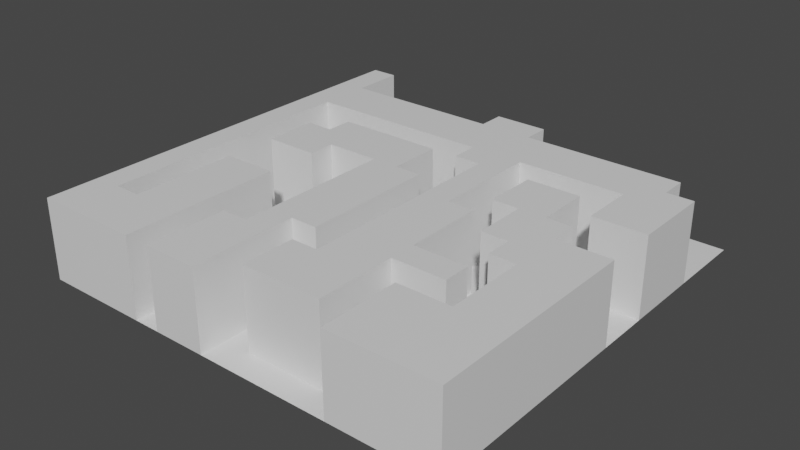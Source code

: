 # Source: Tile2.blend  (saved by Blender 2.91.10; exported with 4.5.12 LTS)
import bpy
from mathutils import Matrix  # noqa: F401  (used for matrix-valued properties, if any)

bpy.ops.wm.read_factory_settings(use_empty=True)
scene = bpy.context.scene
scene.name = 'Scene'

# ---- collections
col_collection = bpy.data.collections.new('Collection'); scene.collection.children.link(col_collection)

# ---- materials (node trees are filled in below, after node groups)
mat_material = bpy.data.materials.new('Material')
mat_material.alpha_threshold = 0.0
mat_material.use_transparent_shadow = False
mat_material.line_color = (0.0, 0.0, 0.0, 1.0)

# ---- material node trees
mat_material.use_nodes = True; mat_material.node_tree.nodes.clear()
_N = mat_material.node_tree.nodes; _L = mat_material.node_tree.links
n0 = _N.new('ShaderNodeOutputMaterial'); n0.name = 'Material Output'; n0.location = (300, 300)
n1 = _N.new('ShaderNodeBsdfPrincipled'); n1.name = 'Principled BSDF'; n1.location = (10, 300)
n1.distribution = 'GGX'
n1.subsurface_method = 'BURLEY'
n1.inputs[2].default_value = 0.4
n1.inputs[3].default_value = 1.45
n1.inputs[27].default_value = (0.0, 0.0, 0.0, 1.0)
n1.inputs[28].default_value = 1.0
_L.new(n1.outputs[0], n0.inputs[0])
n0.is_active_output = True

# ---- world
world_world = bpy.data.worlds.new('World'); scene.world = world_world
world_world.use_nodes = True; world_world.node_tree.nodes.clear()
_N = world_world.node_tree.nodes; _L = world_world.node_tree.links
n0 = _N.new('ShaderNodeOutputWorld'); n0.name = 'World Output'; n0.location = (300, 300)
n1 = _N.new('ShaderNodeBackground'); n1.name = 'Background'; n1.location = (10, 300)
n1.inputs[0].default_value = (0.05088, 0.05088, 0.05088, 1.0)
_L.new(n1.outputs[0], n0.inputs[0])
n0.is_active_output = True
world_world.color = (0.05088, 0.05088, 0.05088)
world_world.use_sun_shadow = False
world_world.sun_shadow_jitter_overblur = 0.0

# ---- meshes
me_plane = bpy.data.meshes.new('Plane')
me_plane.from_pydata([(-8.0, -8.0, 0.0), (8.0, -8.0, 0.0), (-8.0, 8.0, 0.0), (8.0, 8.0, 0.0), (-8.0, 6.0, 0.0), (-8.0, 4.0, 0.0), (-8.0, 2.0, 0.0), (-8.0, 0.0, 0.0), (-8.0, -2.0, 0.0), (-8.0, -4.0, 0.0), (-8.0, -6.0, 0.0), (-6.0, -8.0, 0.0), (-4.0, -8.0, 0.0), (-2.0, -8.0, 0.0), (0.0, -8.0, 0.0), (2.0, -8.0, 0.0), (4.0, -8.0, 0.0), (6.0, -8.0, 0.0), (8.0, -6.0, 0.0), (8.0, -4.0, 0.0), (8.0, -2.0, 0.0), (8.0, 0.0, 0.0), (8.0, 2.0, 0.0), (8.0, 4.0, 0.0), (8.0, 6.0, 0.0), (6.0, 8.0, 0.0), (4.0, 8.0, 0.0), (2.0, 8.0, 0.0), (0.0, 8.0, 0.0), (-2.0, 8.0, 0.0), (-4.0, 8.0, 0.0), (-6.0, 8.0, 0.0), (-6.0, -6.0, 0.0), (-6.0, -4.0, 0.0), (-6.0, -2.0, 0.0), (-6.0, 0.0, 0.0), (-6.0, 2.0, 0.0), (-6.0, 4.0, 0.0), (-6.0, 6.0, 0.0), (-4.0, -6.0, 0.0), (-4.0, -4.0, 0.0), (-4.0, -2.0, 0.0), (-4.0, 0.0, 0.0), (-4.0, 4.0, 0.0), (-4.0, 6.0, 0.0), (-2.0, -4.0, 0.0), (-2.0, -2.0, 0.0), (-2.0, 0.0, 0.0), (-2.0, 4.0, 0.0), (-2.0, 6.0, 0.0), (0.0, -6.0, 0.0), (0.0, -4.0, 0.0), (0.0, -2.0, 0.0), (0.0, 0.0, 0.0), (0.0, 2.0, 0.0), (0.0, 4.0, 0.0), (2.0, 0.0, 0.0), (2.0, 2.0, 0.0), (2.0, 4.0, 0.0), (2.0, 6.0, 0.0), (4.0, -6.0, 0.0), (4.0, -4.0, 0.0), (4.0, -2.0, 0.0), (4.0, 0.0, 0.0), (4.0, 4.0, 0.0), (4.0, 6.0, 0.0), (6.0, -4.0, 0.0), (6.0, -2.0, 0.0), (6.0, 0.0, 0.0), (6.0, 2.0, 0.0), (6.0, 4.0, 0.0), (6.0, 6.0, 0.0), (-8.0, -7.0, 0.0), (7.0, -8.0, 0.0), (8.0, 7.0, 0.0), (-7.0, 8.0, 0.0), (-8.0, 7.0, 0.0), (-8.0, 5.0, 0.0), (-8.0, 3.0, 0.0), (-8.0, 1.0, 0.0), (-8.0, -1.0, 0.0), (-8.0, -3.0, 0.0), (-8.0, -5.0, 0.0), (-7.0, -8.0, 0.0), (-5.0, -8.0, 0.0), (-3.0, -8.0, 0.0), (-1.0, -8.0, 0.0), (1.0, -8.0, 0.0), (3.0, -8.0, 0.0), (5.0, -8.0, 0.0), (8.0, -7.0, 0.0), (8.0, -5.0, 0.0), (8.0, -3.0, 0.0), (8.0, -1.0, 0.0), (8.0, 1.0, 0.0), (8.0, 3.0, 0.0), (8.0, 5.0, 0.0), (7.0, 8.0, 0.0), (5.0, 8.0, 0.0), (3.0, 8.0, 0.0), (1.0, 8.0, 0.0), (-1.0, 8.0, 0.0), (-3.0, 8.0, 0.0), (-5.0, 8.0, 0.0), (-6.0, 7.0, 0.0), (-6.0, -5.0, 0.0), (-6.0, -3.0, 0.0), (-6.0, -1.0, 0.0), (-6.0, 1.0, 0.0), (-6.0, 3.0, 0.0), (-4.0, 7.0, 0.0), (-4.0, -7.0, 0.0), (-4.0, -5.0, 0.0), (-4.0, -3.0, 0.0), (-4.0, -1.0, 0.0), (-4.0, 1.0, 0.0), (-4.0, 3.0, 0.0), (-2.0, 7.0, 0.0), (-2.0, -5.0, 0.0), (-2.0, -3.0, 0.0), (-2.0, -1.0, 0.0), (-2.0, 1.0, 0.0), (-2.0, 3.0, 0.0), (0.0, 7.0, 0.0), (0.0, -7.0, 0.0), (0.0, -5.0, 0.0), (0.0, -3.0, 0.0), (0.0, -1.0, 0.0), (0.0, 1.0, 0.0), (0.0, 3.0, 0.0), (2.0, 7.0, 0.0), (2.0, -7.0, 0.0), (2.0, 1.0, 0.0), (2.0, 3.0, 0.0), (4.0, 7.0, 0.0), (4.0, -7.0, 0.0), (4.0, -5.0, 0.0), (4.0, -3.0, 0.0), (4.0, -1.0, 0.0), (4.0, 1.0, 0.0), (4.0, 3.0, 0.0), (6.0, 7.0, 0.0), (6.0, -5.0, 0.0), (6.0, -3.0, 0.0), (6.0, 1.0, 0.0), (6.0, 3.0, 0.0), (-7.0, -6.0, 0.0), (-7.0, -4.0, 0.0), (-7.0, -2.0, 0.0), (-7.0, 0.0, 0.0), (-7.0, 2.0, 0.0), (-7.0, 4.0, 0.0), (-7.0, 6.0, 0.0), (-5.0, -2.0, 0.0), (-5.0, 0.0, 0.0), (-5.0, 2.0, 0.0), (-5.0, 4.0, 0.0), (-5.0, 6.0, 0.0), (-3.0, -6.0, 0.0), (-3.0, -4.0, 0.0), (-3.0, -2.0, 0.0), (-3.0, 0.0, 0.0), (-3.0, 4.0, 0.0), (-3.0, 6.0, 0.0), (-1.0, -6.0, 0.0), (-1.0, -4.0, 0.0), (-1.0, 2.0, 0.0), (-1.0, 4.0, 0.0), (-1.0, 6.0, 0.0), (1.0, -4.0, 0.0), (1.0, -2.0, 0.0), (1.0, 0.0, 0.0), (1.0, 2.0, 0.0), (1.0, 6.0, 0.0), (3.0, -6.0, 0.0), (3.0, -4.0, 0.0), (3.0, -2.0, 0.0), (3.0, 0.0, 0.0), (3.0, 2.0, 0.0), (3.0, 4.0, 0.0), (3.0, 6.0, 0.0), (5.0, -4.0, 0.0), (5.0, -2.0, 0.0), (5.0, 2.0, 0.0), (5.0, 4.0, 0.0), (5.0, 6.0, 0.0), (7.0, 0.0, 0.0), (7.0, 2.0, 0.0), (7.0, 6.0, 0.0), (7.0, 5.0, 0.0), (7.0, 1.0, 0.0), (5.0, 3.0, 0.0), (5.0, 1.0, 0.0), (5.0, -1.0, 0.0), (5.0, -3.0, 0.0), (5.0, -5.0, 0.0), (3.0, 3.0, 0.0), (3.0, 1.0, 0.0), (3.0, -1.0, 0.0), (3.0, -3.0, 0.0), (3.0, -5.0, 0.0), (3.0, -7.0, 0.0), (1.0, 3.0, 0.0), (1.0, 1.0, 0.0), (1.0, -1.0, 0.0), (1.0, -3.0, 0.0), (1.0, -5.0, 0.0), (1.0, -7.0, 0.0), (-1.0, 3.0, 0.0), (-1.0, 1.0, 0.0), (-1.0, -5.0, 0.0), (-1.0, -7.0, 0.0), (-3.0, 3.0, 0.0), (-3.0, 1.0, 0.0), (-3.0, -1.0, 0.0), (-3.0, -3.0, 0.0), (-3.0, -5.0, 0.0), (-3.0, -7.0, 0.0), (-5.0, 3.0, 0.0), (-5.0, -1.0, 0.0), (-7.0, 3.0, 0.0), (-7.0, 1.0, 0.0), (-7.0, -1.0, 0.0), (-7.0, -3.0, 0.0), (-7.0, -5.0, 0.0), (5.0, 7.0, 0.0), (3.0, 7.0, 0.0), (1.0, 7.0, 0.0), (-1.0, 7.0, 0.0), (-3.0, 7.0, 0.0), (-5.0, 7.0, 0.0), (-7.0, 7.0, 0.0), (7.0, 7.0, 0.0), (-8.0, -7.0, 3.0), (-8.0, -8.0, 3.0), (7.0, -8.0, 3.0), (8.0, -8.0, 3.0), (-7.0, 8.0, 3.0), (-8.0, 8.0, 3.0), (-8.0, 7.0, 3.0), (-8.0, 6.0, 3.0), (-8.0, 5.0, 3.0), (-8.0, 4.0, 3.0), (-8.0, 3.0, 3.0), (-8.0, 2.0, 3.0), (-8.0, 1.0, 3.0), (-8.0, 0.0, 3.0), (-8.0, -1.0, 3.0), (-8.0, -2.0, 3.0), (-8.0, -3.0, 3.0), (-8.0, -4.0, 3.0), (-8.0, -5.0, 3.0), (-8.0, -6.0, 3.0), (-7.0, -8.0, 3.0), (-6.0, -8.0, 3.0), (-5.0, -8.0, 3.0), (-4.0, -8.0, 3.0), (-3.0, -8.0, 3.0), (-2.0, -8.0, 3.0), (5.0, -8.0, 3.0), (6.0, -8.0, 3.0), (8.0, -7.0, 3.0), (8.0, -6.0, 3.0), (8.0, -5.0, 3.0), (8.0, -4.0, 3.0), (8.0, -3.0, 3.0), (8.0, -2.0, 3.0), (8.0, -1.0, 3.0), (8.0, 0.0, 3.0), (8.0, 3.0, 3.0), (8.0, 4.0, 3.0), (-6.0, -7.0, 3.0), (-6.0, -6.0, 3.0), (-6.0, -5.0, 3.0), (-6.0, -4.0, 3.0), (-6.0, -3.0, 3.0), (-6.0, -2.0, 3.0), (-6.0, 1.0, 3.0), (-6.0, 2.0, 3.0), (-6.0, 5.0, 3.0), (-6.0, 6.0, 3.0), (-4.0, -7.0, 3.0), (-4.0, -6.0, 3.0), (-4.0, -5.0, 3.0), (-4.0, -4.0, 3.0), (-4.0, -3.0, 3.0), (-4.0, -2.0, 3.0), (-4.0, 1.0, 3.0), (-4.0, 2.0, 3.0), (-4.0, 5.0, 3.0), (-4.0, 6.0, 3.0), (-2.0, -7.0, 3.0), (-2.0, -6.0, 3.0), (-2.0, -5.0, 3.0), (-2.0, -4.0, 3.0), (-2.0, -3.0, 3.0), (-2.0, -2.0, 3.0), (-2.0, -1.0, 3.0), (-2.0, 0.0, 3.0), (-2.0, 1.0, 3.0), (-2.0, 2.0, 3.0), (-2.0, 5.0, 3.0), (-2.0, 6.0, 3.0), (0.0, -7.0, 3.0), (0.0, -6.0, 3.0), (0.0, -3.0, 3.0), (0.0, -2.0, 3.0), (0.0, -1.0, 3.0), (0.0, 0.0, 3.0), (0.0, 3.0, 3.0), (0.0, 4.0, 3.0), (0.0, 5.0, 3.0), (0.0, 6.0, 3.0), (2.0, -7.0, 3.0), (2.0, -6.0, 3.0), (2.0, -5.0, 3.0), (2.0, -4.0, 3.0), (2.0, -3.0, 3.0), (2.0, -2.0, 3.0), (2.0, -1.0, 3.0), (2.0, 0.0, 3.0), (2.0, 1.0, 3.0), (2.0, 2.0, 3.0), (2.0, 3.0, 3.0), (2.0, 4.0, 3.0), (2.0, 5.0, 3.0), (2.0, 6.0, 3.0), (4.0, -7.0, 3.0), (4.0, -6.0, 3.0), (4.0, -1.0, 3.0), (4.0, 0.0, 3.0), (4.0, 1.0, 3.0), (4.0, 2.0, 3.0), (4.0, 5.0, 3.0), (4.0, 6.0, 3.0), (6.0, -7.0, 3.0), (6.0, -6.0, 3.0), (6.0, -5.0, 3.0), (6.0, -4.0, 3.0), (6.0, -3.0, 3.0), (6.0, -2.0, 3.0), (6.0, -1.0, 3.0), (6.0, 0.0, 3.0), (6.0, 3.0, 3.0), (6.0, 4.0, 3.0), (6.0, 5.0, 3.0), (6.0, 6.0, 3.0), (-7.0, -6.0, 3.0), (-7.0, -4.0, 3.0), (-7.0, -2.0, 3.0), (-7.0, 0.0, 3.0), (-7.0, 2.0, 3.0), (-7.0, 4.0, 3.0), (-7.0, 6.0, 3.0), (-5.0, -6.0, 3.0), (-5.0, -4.0, 3.0), (-5.0, -2.0, 3.0), (-5.0, 0.0, 3.0), (-6.0, 0.0, 3.0), (-5.0, 2.0, 3.0), (-5.0, 4.0, 3.0), (-6.0, 4.0, 3.0), (-5.0, 6.0, 3.0), (-3.0, 2.0, 3.0), (-3.0, 4.0, 3.0), (-4.0, 4.0, 3.0), (-3.0, 6.0, 3.0), (-1.0, -6.0, 3.0), (-1.0, -4.0, 3.0), (-1.0, -2.0, 3.0), (-1.0, 0.0, 3.0), (-1.0, 2.0, 3.0), (-1.0, 4.0, 3.0), (-2.0, 4.0, 3.0), (-1.0, 6.0, 3.0), (1.0, -6.0, 3.0), (1.0, 4.0, 3.0), (1.0, 6.0, 3.0), (3.0, -6.0, 3.0), (3.0, -4.0, 3.0), (3.0, -2.0, 3.0), (3.0, 0.0, 3.0), (3.0, 4.0, 3.0), (3.0, 6.0, 3.0), (5.0, -6.0, 3.0), (5.0, -4.0, 3.0), (4.0, -4.0, 3.0), (5.0, 0.0, 3.0), (5.0, 2.0, 3.0), (5.0, 4.0, 3.0), (4.0, 4.0, 3.0), (5.0, 6.0, 3.0), (7.0, -6.0, 3.0), (7.0, -4.0, 3.0), (7.0, -2.0, 3.0), (7.0, 0.0, 3.0), (7.0, 2.0, 3.0), (6.0, 2.0, 3.0), (7.0, 4.0, 3.0), (7.0, 6.0, 3.0), (-1.0, -8.0, 3.0), (4.0, -8.0, 3.0), (8.0, 2.0, 3.0), (8.0, 5.0, 3.0), (-4.0, 0.0, 3.0), (-4.0, 3.0, 3.0), (-2.0, 3.0, 3.0), (0.0, 7.0, 3.0), (0.0, -5.0, 3.0), (0.0, -4.0, 3.0), (0.0, 1.0, 3.0), (4.0, -5.0, 3.0), (4.0, -3.0, 3.0), (4.0, 3.0, 3.0), (6.0, 1.0, 3.0), (-3.0, -6.0, 3.0), (1.0, -4.0, 3.0), (1.0, -2.0, 3.0), (1.0, 0.0, 3.0), (1.0, 2.0, 3.0), (3.0, 2.0, 3.0), (5.0, -2.0, 3.0), (7.0, 5.0, 3.0), (7.0, 3.0, 3.0), (7.0, -1.0, 3.0), (7.0, -3.0, 3.0), (7.0, -5.0, 3.0), (7.0, -7.0, 3.0), (5.0, 5.0, 3.0), (5.0, 3.0, 3.0), (5.0, 1.0, 3.0), (5.0, -1.0, 3.0), (5.0, -3.0, 3.0), (5.0, -5.0, 3.0), (5.0, -7.0, 3.0), (3.0, 5.0, 3.0), (3.0, 3.0, 3.0), (3.0, 1.0, 3.0), (3.0, -1.0, 3.0), (3.0, -3.0, 3.0), (3.0, -5.0, 3.0), (3.0, -7.0, 3.0), (1.0, 5.0, 3.0), (1.0, 3.0, 3.0), (1.0, 1.0, 3.0), (1.0, -1.0, 3.0), (1.0, -3.0, 3.0), (1.0, -5.0, 3.0), (1.0, -7.0, 3.0), (-1.0, 5.0, 3.0), (-1.0, 3.0, 3.0), (-1.0, 1.0, 3.0), (-1.0, -1.0, 3.0), (-1.0, -3.0, 3.0), (-1.0, -5.0, 3.0), (-1.0, -7.0, 3.0), (-3.0, 5.0, 3.0), (-3.0, 3.0, 3.0), (-3.0, 1.0, 3.0), (-3.0, -5.0, 3.0), (-3.0, -7.0, 3.0), (-5.0, 5.0, 3.0), (-5.0, 3.0, 3.0), (-5.0, 1.0, 3.0), (-5.0, -3.0, 3.0), (-5.0, -5.0, 3.0), (-5.0, -7.0, 3.0), (-7.0, 5.0, 3.0), (-7.0, 3.0, 3.0), (-7.0, 1.0, 3.0), (-7.0, -1.0, 3.0), (-7.0, -3.0, 3.0), (-7.0, -5.0, 3.0), (-7.0, -7.0, 3.0), (1.0, 7.0, 3.0), (-1.0, 7.0, 3.0), (-7.0, 7.0, 3.0)], [], [(232, 74, 3, 97), (231, 104, 31, 75), (230, 110, 30, 103), (229, 117, 29, 102), (228, 123, 28, 101), (227, 130, 27, 100), (226, 134, 26, 99), (225, 141, 25, 98), (39, 112, 283, 282), (224, 105, 33, 147), (223, 106, 34, 148), (222, 107, 35, 149), (221, 108, 36, 150), (220, 109, 37, 151), (67, 143, 339, 340), (151, 37, 361, 352), (189, 188, 399, 422), (12, 111, 281, 256), (219, 114, 42, 154), (66, 142, 337, 338), (218, 116, 43, 156), (142, 195, 433, 337), (149, 221, 469, 350), (216, 118, 45, 159), (215, 119, 46, 160), (214, 120, 47, 161), (195, 136, 411, 433), (212, 122, 48, 162), (221, 150, 351, 469), (211, 124, 50, 164), (210, 125, 51, 165), (205, 169, 416, 446), (61, 181, 385, 386), (209, 128, 54, 166), (208, 129, 55, 167), (170, 205, 446, 417), (187, 22, 402, 396), (213, 121, 299, 458), (21, 186, 395, 268), (108, 35, 358, 277), (115, 213, 458, 287), (32, 146, 347, 272), (150, 220, 468, 351), (201, 135, 60, 174), (200, 136, 61, 175), (199, 137, 62, 176), (198, 138, 63, 177), (180, 59, 326, 383), (196, 140, 64, 179), (194, 137, 412, 432), (220, 151, 352, 468), (195, 142, 66, 181), (194, 143, 67, 182), (58, 179, 382, 324), (192, 144, 69, 183), (191, 145, 70, 184), (204, 170, 417, 445), (106, 33, 274, 275), (63, 138, 329, 330), (181, 194, 432, 385), (145, 69, 397, 343), (190, 94, 22, 187), (171, 204, 445, 418), (189, 96, 24, 188), (105, 32, 272, 273), (122, 212, 457, 406), (68, 144, 414, 342), (177, 56, 320, 381), (95, 23, 270, 269), (71, 185, 391, 346), (144, 190, 187, 69), (68, 186, 190, 144), (186, 21, 94, 190), (152, 231, 476, 353), (212, 116, 405, 457), (184, 70, 344, 389), (231, 75, 237, 476), (60, 135, 327, 328), (138, 193, 431, 329), (143, 66, 338, 339), (203, 171, 418, 444), (93, 21, 268, 267), (193, 182, 421, 431), (172, 203, 444, 419), (92, 20, 266, 265), (91, 19, 264, 263), (182, 67, 340, 421), (133, 58, 324, 323), (140, 191, 184, 64), (144, 192, 430, 414), (183, 69, 145, 191), (129, 202, 443, 309), (90, 18, 262, 261), (132, 57, 322, 321), (202, 172, 419, 443), (62, 182, 193, 138), (89, 17, 260, 259), (137, 194, 182, 62), (65, 180, 383, 334), (181, 66, 143, 194), (136, 195, 181, 61), (192, 183, 388, 430), (139, 63, 330, 331), (179, 64, 390, 382), (23, 96, 403, 270), (86, 211, 455, 400), (191, 140, 413, 429), (85, 13, 258, 257), (123, 228, 475, 407), (133, 196, 179, 58), (57, 178, 196, 133), (22, 95, 269, 402), (132, 197, 178, 57), (56, 177, 197, 132), (177, 63, 139, 197), (211, 164, 367, 455), (183, 191, 429, 388), (176, 62, 138, 198), (136, 60, 328, 411), (168, 49, 302, 374), (84, 12, 256, 255), (135, 16, 401, 327), (48, 167, 372, 373), (174, 60, 136, 200), (83, 11, 254, 253), (15, 88, 201, 131), (88, 16, 135, 201), (175, 61, 386, 379), (228, 168, 374, 475), (20, 93, 267, 266), (55, 129, 309, 310), (54, 172, 202, 129), (131, 201, 441, 313), (128, 203, 172, 54), (53, 171, 203, 128), (82, 10, 252, 251), (127, 204, 171, 53), (52, 170, 204, 127), (19, 92, 265, 264), (126, 205, 170, 52), (51, 169, 205, 126), (164, 210, 454, 367), (125, 206, 169, 51), (81, 9, 250, 249), (59, 173, 377, 326), (18, 91, 263, 262), (14, 87, 207, 124), (87, 15, 131, 207), (210, 165, 368, 454), (127, 53, 308, 307), (57, 133, 323, 322), (122, 208, 167, 48), (201, 174, 378, 441), (166, 54, 129, 208), (80, 8, 248, 247), (227, 123, 407, 474), (1, 90, 261, 236), (126, 52, 306, 305), (56, 132, 321, 320), (79, 7, 246, 245), (173, 227, 474, 377), (16, 89, 259, 401), (78, 6, 244, 243), (50, 124, 303, 304), (163, 44, 290, 366), (164, 50, 125, 210), (174, 200, 440, 378), (77, 5, 242, 241), (86, 14, 124, 211), (43, 162, 364, 365), (200, 175, 379, 440), (76, 4, 240, 239), (116, 212, 162, 43), (13, 86, 400, 258), (137, 199, 439, 412), (75, 2, 238, 237), (42, 161, 213, 115), (161, 47, 121, 213), (114, 214, 161, 42), (41, 160, 214, 114), (160, 46, 120, 214), (113, 215, 160, 41), (40, 159, 215, 113), (159, 45, 119, 215), (112, 216, 159, 40), (39, 158, 216, 112), (11, 84, 255, 254), (111, 217, 158, 39), (12, 85, 217, 111), (73, 1, 236, 235), (167, 55, 310, 372), (0, 83, 253, 234), (47, 120, 297, 298), (109, 218, 156, 37), (36, 155, 218, 109), (116, 218, 462, 405), (199, 176, 380, 439), (72, 0, 234, 233), (9, 82, 251, 250), (107, 219, 154, 35), (34, 153, 219, 107), (153, 41, 114, 219), (128, 209, 451, 410), (46, 119, 295, 296), (53, 128, 410, 308), (8, 81, 249, 248), (45, 118, 293, 294), (52, 127, 307, 306), (218, 155, 359, 462), (157, 38, 280, 362), (7, 80, 247, 246), (51, 126, 305, 409), (37, 156, 360, 361), (176, 198, 438, 380), (165, 51, 409, 368), (6, 79, 245, 244), (150, 36, 109, 220), (209, 166, 371, 451), (125, 50, 304, 408), (149, 35, 108, 221), (155, 36, 278, 359), (198, 177, 381, 438), (148, 34, 107, 222), (5, 78, 243, 242), (35, 154, 357, 358), (147, 33, 106, 223), (197, 139, 331, 437), (49, 163, 366, 302), (146, 32, 105, 224), (4, 77, 241, 240), (208, 122, 406, 450), (153, 34, 276, 356), (134, 225, 98, 26), (65, 185, 225, 134), (185, 71, 141, 225), (130, 226, 99, 27), (59, 180, 226, 130), (180, 65, 134, 226), (123, 227, 100, 28), (162, 48, 373, 364), (173, 59, 130, 227), (117, 228, 101, 29), (49, 168, 228, 117), (2, 76, 239, 238), (110, 229, 102, 30), (44, 163, 229, 110), (163, 49, 117, 229), (104, 230, 103, 31), (38, 157, 230, 104), (157, 44, 110, 230), (166, 208, 450, 371), (178, 197, 437, 420), (152, 38, 104, 231), (141, 232, 97, 25), (71, 188, 232, 141), (188, 24, 74, 232), (473, 271, 272, 347), (467, 279, 280, 353), (466, 281, 282, 354), (465, 283, 284, 355), (464, 285, 286, 356), (463, 287, 288, 359), (461, 289, 290, 362), (460, 291, 292, 415), (458, 299, 300, 363), (456, 301, 302, 366), (453, 305, 306, 369), (452, 307, 308, 370), (449, 311, 312, 374), (448, 313, 314, 375), (447, 315, 316, 416), (446, 317, 318, 417), (445, 319, 320, 418), (444, 321, 322, 419), (443, 323, 324, 376), (442, 325, 326, 377), (437, 331, 332, 420), (435, 333, 334, 383), (434, 335, 336, 384), (431, 341, 342, 387), (428, 345, 346, 391), (427, 261, 262, 392), (426, 263, 264, 393), (425, 265, 266, 394), (424, 267, 268, 395), (423, 269, 270, 398), (345, 422, 399, 346), (344, 398, 422, 345), (398, 270, 403, 422), (343, 423, 398, 344), (397, 396, 423, 343), (396, 402, 269, 423), (341, 424, 395, 342), (340, 394, 424, 341), (394, 266, 267, 424), (339, 425, 394, 340), (338, 393, 425, 339), (393, 264, 265, 425), (337, 426, 393, 338), (336, 392, 426, 337), (392, 262, 263, 426), (335, 427, 392, 336), (260, 235, 427, 335), (235, 236, 261, 427), (333, 428, 391, 334), (390, 389, 428, 333), (389, 344, 345, 428), (332, 388, 429, 413), (331, 430, 388, 332), (330, 387, 430, 331), (387, 342, 414, 430), (329, 431, 387, 330), (421, 340, 341, 431), (386, 385, 432, 412), (328, 384, 433, 411), (384, 336, 337, 433), (327, 434, 384, 328), (401, 259, 434, 327), (259, 260, 335, 434), (325, 435, 383, 326), (324, 382, 435, 325), (382, 390, 333, 435), (420, 332, 413, 436), (319, 438, 381, 320), (318, 380, 438, 319), (317, 439, 380, 318), (316, 379, 439, 317), (379, 386, 412, 439), (315, 440, 379, 316), (314, 378, 440, 315), (313, 441, 378, 314), (311, 442, 377, 312), (310, 376, 442, 311), (376, 324, 325, 442), (309, 443, 376, 310), (419, 322, 323, 443), (418, 320, 321, 444), (417, 318, 319, 445), (416, 316, 317, 446), (304, 375, 447, 408), (375, 314, 315, 447), (303, 448, 375, 304), (301, 449, 374, 302), (373, 372, 449, 301), (372, 310, 311, 449), (300, 371, 450, 406), (299, 451, 371, 300), (298, 370, 451, 299), (370, 308, 410, 451), (297, 452, 370, 298), (296, 369, 452, 297), (369, 306, 307, 452), (295, 453, 369, 296), (294, 368, 453, 295), (368, 409, 305, 453), (293, 454, 368, 294), (292, 367, 454, 293), (291, 455, 367, 292), (258, 400, 455, 291), (289, 456, 366, 290), (365, 364, 456, 289), (364, 373, 301, 456), (288, 363, 457, 405), (363, 300, 406, 457), (287, 458, 363, 288), (415, 292, 293, 459), (257, 258, 291, 460), (279, 461, 362, 280), (361, 360, 461, 279), (360, 365, 289, 461), (359, 288, 405, 462), (277, 463, 359, 278), (358, 357, 463, 277), (357, 404, 287, 463), (275, 464, 356, 276), (274, 355, 464, 275), (355, 284, 285, 464), (273, 465, 355, 274), (272, 354, 465, 273), (354, 282, 283, 465), (271, 466, 354, 272), (254, 255, 466, 271), (255, 256, 281, 466), (241, 467, 353, 240), (242, 352, 467, 241), (352, 361, 279, 467), (243, 468, 352, 242), (244, 351, 468, 243), (245, 469, 351, 244), (246, 350, 469, 245), (247, 470, 350, 246), (248, 349, 470, 247), (249, 471, 349, 248), (250, 348, 471, 249), (251, 472, 348, 250), (252, 347, 472, 251), (233, 473, 347, 252), (234, 253, 473, 233), (253, 254, 271, 473), (312, 377, 474, 407), (374, 312, 407, 475), (239, 476, 237, 238), (240, 353, 476, 239), (169, 206, 447, 416), (64, 184, 389, 390), (38, 152, 353, 280), (40, 113, 285, 284), (185, 65, 334, 391), (222, 149, 350, 470), (96, 189, 422, 403), (33, 105, 273, 274), (206, 125, 408, 447), (148, 222, 470, 349), (70, 145, 343, 344), (42, 115, 287, 404), (34, 106, 275, 276), (41, 153, 356, 286), (154, 42, 404, 357), (36, 108, 277, 278), (186, 68, 342, 395), (223, 148, 349, 471), (216, 158, 415, 459), (124, 207, 448, 303), (69, 187, 396, 397), (147, 223, 471, 348), (156, 43, 365, 360), (207, 131, 313, 448), (44, 157, 362, 290), (118, 216, 459, 293), (188, 71, 346, 399), (196, 178, 420, 436), (158, 217, 460, 415), (119, 45, 294, 295), (111, 39, 282, 281), (10, 72, 233, 252), (224, 147, 348, 472), (217, 85, 257, 460), (120, 46, 296, 297), (112, 40, 284, 283), (17, 73, 235, 260), (146, 224, 472, 347), (140, 196, 436, 413), (121, 47, 298, 299), (113, 41, 286, 285)])
_uv = me_plane.uv_layers.new(name='UVMap')
_uv.uv.foreach_set('vector', [0.9375, 0.9375, 1.0, 0.9375, 1.0, 1.0, 0.9375, 1.0, 0.0625, 0.9375, 0.125, 0.9375, 0.125, 1.0, 0.0625, 1.0, 0.1875, 0.9375, 0.25, 0.9375, 0.25, 1.0, 0.1875, 1.0, 0.3125, 0.9375, 0.375, 0.9375, 0.375, 1.0, 0.3125, 1.0, 0.4375, 0.9375, 0.5, 0.9375, 0.5, 1.0, 0.4375, 1.0, 0.5625, 0.9375, 0.625, 0.9375, 0.625, 1.0, 0.5625, 1.0, 0.6875, 0.9375, 0.75, 0.9375, 0.75, 1.0, 0.6875, 1.0, 0.8125, 0.9375, 0.875, 0.9375, 0.875, 1.0, 0.8125, 1.0, 0.25, 0.125, 0.25, 0.1875, 0.25, 0.1875, 0.25, 0.125, 0.0625, 0.1875, 0.125, 0.1875, 0.125, 0.25, 0.0625, 0.25, 0.0625, 0.3125, 0.125, 0.3125, 0.125, 0.375, 0.0625, 0.375, 0.0625, 0.4375, 0.125, 0.4375, 0.125, 0.5, 0.0625, 0.5, 0.0625, 0.5625, 0.125, 0.5625, 0.125, 0.625, 0.0625, 0.625, 0.0625, 0.6875, 0.125, 0.6875, 0.125, 0.75, 0.0625, 0.75, 0.875, 0.375, 0.875, 0.3125, 0.875, 0.3125, 0.875, 0.375, 0.0625, 0.75, 0.125, 0.75, 0.125, 0.75, 0.0625, 0.75, 0.9375, 0.8125, 0.9375, 0.875, 0.9375, 0.875, 0.9375, 0.8125, 0.25, 0.0, 0.25, 0.0625, 0.25, 0.0625, 0.25, 0.0, 0.1875, 0.4375, 0.25, 0.4375, 0.25, 0.5, 0.1875, 0.5, 0.875, 0.25, 0.875, 0.1875, 0.875, 0.1875, 0.875, 0.25, 0.1875, 0.6875, 0.25, 0.6875, 0.25, 0.75, 0.1875, 0.75, 0.875, 0.1875, 0.8125, 0.1875, 0.8125, 0.1875, 0.875, 0.1875, 0.0625, 0.5, 0.0625, 0.5625, 0.0625, 0.5625, 0.0625, 0.5, 0.3125, 0.1875, 0.375, 0.1875, 0.375, 0.25, 0.3125, 0.25, 0.3125, 0.3125, 0.375, 0.3125, 0.375, 0.375, 0.3125, 0.375, 0.3125, 0.4375, 0.375, 0.4375, 0.375, 0.5, 0.3125, 0.5, 0.8125, 0.1875, 0.75, 0.1875, 0.75, 0.1875, 0.8125, 0.1875, 0.3125, 0.6875, 0.375, 0.6875, 0.375, 0.75, 0.3125, 0.75, 0.0625, 0.5625, 0.0625, 0.625, 0.0625, 0.625, 0.0625, 0.5625, 0.4375, 0.0625, 0.5, 0.0625, 0.5, 0.125, 0.4375, 0.125, 0.4375, 0.1875, 0.5, 0.1875, 0.5, 0.25, 0.4375, 0.25, 0.5625, 0.3125, 0.5625, 0.25, 0.5625, 0.25, 0.5625, 0.3125, 0.75, 0.25, 0.8125, 0.25, 0.8125, 0.25, 0.75, 0.25, 0.4375, 0.5625, 0.5, 0.5625, 0.5, 0.625, 0.4375, 0.625, 0.4375, 0.6875, 0.5, 0.6875, 0.5, 0.75, 0.4375, 0.75, 0.5625, 0.375, 0.5625, 0.3125, 0.5625, 0.3125, 0.5625, 0.375, 0.9375, 0.625, 1.0, 0.625, 1.0, 0.625, 0.9375, 0.625, 0.3125, 0.5625, 0.375, 0.5625, 0.375, 0.5625, 0.3125, 0.5625, 1.0, 0.5, 0.9375, 0.5, 0.9375, 0.5, 1.0, 0.5, 0.125, 0.5625, 0.125, 0.5, 0.125, 0.5, 0.125, 0.5625, 0.25, 0.5625, 0.3125, 0.5625, 0.3125, 0.5625, 0.25, 0.5625, 0.125, 0.125, 0.0625, 0.125, 0.0625, 0.125, 0.125, 0.125, 0.0625, 0.625, 0.0625, 0.6875, 0.0625, 0.6875, 0.0625, 0.625, 0.6875, 0.0625, 0.75, 0.0625, 0.75, 0.125, 0.6875, 0.125, 0.6875, 0.1875, 0.75, 0.1875, 0.75, 0.25, 0.6875, 0.25, 0.6875, 0.3125, 0.75, 0.3125, 0.75, 0.375, 0.6875, 0.375, 0.6875, 0.4375, 0.75, 0.4375, 0.75, 0.5, 0.6875, 0.5, 0.6875, 0.875, 0.625, 0.875, 0.625, 0.875, 0.6875, 0.875, 0.6875, 0.6875, 0.75, 0.6875, 0.75, 0.75, 0.6875, 0.75, 0.8125, 0.3125, 0.75, 0.3125, 0.75, 0.3125, 0.8125, 0.3125, 0.0625, 0.6875, 0.0625, 0.75, 0.0625, 0.75, 0.0625, 0.6875, 0.8125, 0.1875, 0.875, 0.1875, 0.875, 0.25, 0.8125, 0.25, 0.8125, 0.3125, 0.875, 0.3125, 0.875, 0.375, 0.8125, 0.375, 0.625, 0.75, 0.6875, 0.75, 0.6875, 0.75, 0.625, 0.75, 0.8125, 0.5625, 0.875, 0.5625, 0.875, 0.625, 0.8125, 0.625, 0.8125, 0.6875, 0.875, 0.6875, 0.875, 0.75, 0.8125, 0.75, 0.5625, 0.4375, 0.5625, 0.375, 0.5625, 0.375, 0.5625, 0.4375, 0.125, 0.3125, 0.125, 0.25, 0.125, 0.25, 0.125, 0.3125, 0.75, 0.5, 0.75, 0.4375, 0.75, 0.4375, 0.75, 0.5, 0.8125, 0.25, 0.8125, 0.3125, 0.8125, 0.3125, 0.8125, 0.25, 0.875, 0.6875, 0.875, 0.625, 0.875, 0.625, 0.875, 0.6875, 0.9375, 0.5625, 1.0, 0.5625, 1.0, 0.625, 0.9375, 0.625, 0.5625, 0.5, 0.5625, 0.4375, 0.5625, 0.4375, 0.5625, 0.5, 0.9375, 0.8125, 1.0, 0.8125, 1.0, 0.875, 0.9375, 0.875, 0.125, 0.1875, 0.125, 0.125, 0.125, 0.125, 0.125, 0.1875, 0.375, 0.6875, 0.3125, 0.6875, 0.3125, 0.6875, 0.375, 0.6875, 0.875, 0.5, 0.875, 0.5625, 0.875, 0.5625, 0.875, 0.5, 0.6875, 0.5, 0.625, 0.5, 0.625, 0.5, 0.6875, 0.5, 0.0, 0.0, 0.0, 0.0, 0.0, 0.0, 0.0, 0.0, 0.875, 0.875, 0.8125, 0.875, 0.8125, 0.875, 0.875, 0.875, 0.875, 0.5625, 0.9375, 0.5625, 0.9375, 0.625, 0.875, 0.625, 0.875, 0.5, 0.9375, 0.5, 0.9375, 0.5625, 0.875, 0.5625, 0.9375, 0.5, 1.0, 0.5, 1.0, 0.5625, 0.9375, 0.5625, 0.0625, 0.875, 0.0625, 0.9375, 0.0625, 0.9375, 0.0625, 0.875, 0.3125, 0.6875, 0.25, 0.6875, 0.25, 0.6875, 0.3125, 0.6875, 0.8125, 0.75, 0.875, 0.75, 0.875, 0.75, 0.8125, 0.75, 0.0625, 0.9375, 0.0625, 1.0, 0.0625, 1.0, 0.0625, 0.9375, 0.75, 0.125, 0.75, 0.0625, 0.75, 0.0625, 0.75, 0.125, 0.75, 0.4375, 0.8125, 0.4375, 0.8125, 0.4375, 0.75, 0.4375, 0.875, 0.3125, 0.875, 0.25, 0.875, 0.25, 0.875, 0.3125, 0.5625, 0.5625, 0.5625, 0.5, 0.5625, 0.5, 0.5625, 0.5625, 0.0, 0.0, 0.0, 0.0, 0.0, 0.0, 0.0, 0.0, 0.8125, 0.4375, 0.8125, 0.375, 0.8125, 0.375, 0.8125, 0.4375, 0.5625, 0.625, 0.5625, 0.5625, 0.5625, 0.5625, 0.5625, 0.625, 0.0, 0.0, 0.0, 0.0, 0.0, 0.0, 0.0, 0.0, 0.0, 0.0, 0.0, 0.0, 0.0, 0.0, 0.0, 0.0, 0.8125, 0.375, 0.875, 0.375, 0.875, 0.375, 0.8125, 0.375, 0.625, 0.6875, 0.625, 0.75, 0.625, 0.75, 0.625, 0.6875, 0.75, 0.6875, 0.8125, 0.6875, 0.8125, 0.75, 0.75, 0.75, 0.875, 0.5625, 0.8125, 0.5625, 0.8125, 0.5625, 0.875, 0.5625, 0.8125, 0.625, 0.875, 0.625, 0.875, 0.6875, 0.8125, 0.6875, 0.5, 0.6875, 0.5625, 0.6875, 0.5625, 0.6875, 0.5, 0.6875, 0.0, 0.0, 0.0, 0.0, 0.0, 0.0, 0.0, 0.0, 0.625, 0.5625, 0.625, 0.625, 0.625, 0.625, 0.625, 0.5625, 0.5625, 0.6875, 0.5625, 0.625, 0.5625, 0.625, 0.5625, 0.6875, 0.75, 0.375, 0.8125, 0.375, 0.8125, 0.4375, 0.75, 0.4375, 0.0, 0.0, 0.0, 0.0, 0.0, 0.0, 0.0, 0.0, 0.75, 0.3125, 0.8125, 0.3125, 0.8125, 0.375, 0.75, 0.375, 0.75, 0.875, 0.6875, 0.875, 0.6875, 0.875, 0.75, 0.875, 0.8125, 0.25, 0.875, 0.25, 0.875, 0.3125, 0.8125, 0.3125, 0.75, 0.1875, 0.8125, 0.1875, 0.8125, 0.25, 0.75, 0.25, 0.8125, 0.5625, 0.8125, 0.625, 0.8125, 0.625, 0.8125, 0.5625, 0.75, 0.5625, 0.75, 0.5, 0.75, 0.5, 0.75, 0.5625, 0.6875, 0.75, 0.75, 0.75, 0.75, 0.75, 0.6875, 0.75, 0.0, 0.0, 0.0, 0.0, 0.0, 0.0, 0.0, 0.0, 0.4375, 0.0, 0.4375, 0.0625, 0.4375, 0.0625, 0.4375, 0.0, 0.8125, 0.6875, 0.75, 0.6875, 0.75, 0.6875, 0.8125, 0.6875, 0.0, 0.0, 0.0, 0.0, 0.0, 0.0, 0.0, 0.0, 0.5, 0.9375, 0.4375, 0.9375, 0.4375, 0.9375, 0.5, 0.9375, 0.625, 0.6875, 0.6875, 0.6875, 0.6875, 0.75, 0.625, 0.75, 0.625, 0.625, 0.6875, 0.625, 0.6875, 0.6875, 0.625, 0.6875, 0.0, 0.0, 0.0, 0.0, 0.0, 0.0, 0.0, 0.0, 0.625, 0.5625, 0.6875, 0.5625, 0.6875, 0.625, 0.625, 0.625, 0.625, 0.5, 0.6875, 0.5, 0.6875, 0.5625, 0.625, 0.5625, 0.6875, 0.5, 0.75, 0.5, 0.75, 0.5625, 0.6875, 0.5625, 0.4375, 0.0625, 0.4375, 0.125, 0.4375, 0.125, 0.4375, 0.0625, 0.8125, 0.625, 0.8125, 0.6875, 0.8125, 0.6875, 0.8125, 0.625, 0.6875, 0.375, 0.75, 0.375, 0.75, 0.4375, 0.6875, 0.4375, 0.75, 0.1875, 0.75, 0.125, 0.75, 0.125, 0.75, 0.1875, 0.4375, 0.875, 0.375, 0.875, 0.375, 0.875, 0.4375, 0.875, 0.0, 0.0, 0.0, 0.0, 0.0, 0.0, 0.0, 0.0, 0.75, 0.0625, 0.75, 0.0, 0.75, 0.0, 0.75, 0.0625, 0.375, 0.75, 0.4375, 0.75, 0.4375, 0.75, 0.375, 0.75, 0.6875, 0.125, 0.75, 0.125, 0.75, 0.1875, 0.6875, 0.1875, 0.0, 0.0, 0.0, 0.0, 0.0, 0.0, 0.0, 0.0, 0.625, 0.0, 0.6875, 0.0, 0.6875, 0.0625, 0.625, 0.0625, 0.6875, 0.0, 0.75, 0.0, 0.75, 0.0625, 0.6875, 0.0625, 0.6875, 0.25, 0.75, 0.25, 0.75, 0.25, 0.6875, 0.25, 0.4375, 0.9375, 0.4375, 0.875, 0.4375, 0.875, 0.4375, 0.9375, 0.0, 0.0, 0.0, 0.0, 0.0, 0.0, 0.0, 0.0, 0.5, 0.75, 0.5, 0.6875, 0.5, 0.6875, 0.5, 0.75, 0.5, 0.625, 0.5625, 0.625, 0.5625, 0.6875, 0.5, 0.6875, 0.625, 0.0625, 0.6875, 0.0625, 0.6875, 0.0625, 0.625, 0.0625, 0.5, 0.5625, 0.5625, 0.5625, 0.5625, 0.625, 0.5, 0.625, 0.5, 0.5, 0.5625, 0.5, 0.5625, 0.5625, 0.5, 0.5625, 0.0, 0.0, 0.0, 0.0, 0.0, 0.0, 0.0, 0.0, 0.5, 0.4375, 0.5625, 0.4375, 0.5625, 0.5, 0.5, 0.5, 0.5, 0.375, 0.5625, 0.375, 0.5625, 0.4375, 0.5, 0.4375, 0.0, 0.0, 0.0, 0.0, 0.0, 0.0, 0.0, 0.0, 0.5, 0.3125, 0.5625, 0.3125, 0.5625, 0.375, 0.5, 0.375, 0.5, 0.25, 0.5625, 0.25, 0.5625, 0.3125, 0.5, 0.3125, 0.4375, 0.125, 0.4375, 0.1875, 0.4375, 0.1875, 0.4375, 0.125, 0.5, 0.1875, 0.5625, 0.1875, 0.5625, 0.25, 0.5, 0.25, 0.0, 0.0, 0.0, 0.0, 0.0, 0.0, 0.0, 0.0, 0.625, 0.875, 0.5625, 0.875, 0.5625, 0.875, 0.625, 0.875, 0.0, 0.0, 0.0, 0.0, 0.0, 0.0, 0.0, 0.0, 0.5, 0.0, 0.5625, 0.0, 0.5625, 0.0625, 0.5, 0.0625, 0.5625, 0.0, 0.625, 0.0, 0.625, 0.0625, 0.5625, 0.0625, 0.4375, 0.1875, 0.4375, 0.25, 0.4375, 0.25, 0.4375, 0.1875, 0.5, 0.4375, 0.5, 0.5, 0.5, 0.5, 0.5, 0.4375, 0.625, 0.625, 0.625, 0.6875, 0.625, 0.6875, 0.625, 0.625, 0.375, 0.6875, 0.4375, 0.6875, 0.4375, 0.75, 0.375, 0.75, 0.6875, 0.0625, 0.6875, 0.125, 0.6875, 0.125, 0.6875, 0.0625, 0.4375, 0.625, 0.5, 0.625, 0.5, 0.6875, 0.4375, 0.6875, 0.0, 0.0, 0.0, 0.0, 0.0, 0.0, 0.0, 0.0, 0.5625, 0.9375, 0.5, 0.9375, 0.5, 0.9375, 0.5625, 0.9375, 0.0, 0.0, 0.0, 0.0, 0.0, 0.0, 0.0, 0.0, 0.5, 0.3125, 0.5, 0.375, 0.5, 0.375, 0.5, 0.3125, 0.625, 0.5, 0.625, 0.5625, 0.625, 0.5625, 0.625, 0.5, 0.0, 0.0, 0.0, 0.0, 0.0, 0.0, 0.0, 0.0, 0.5625, 0.875, 0.5625, 0.9375, 0.5625, 0.9375, 0.5625, 0.875, 0.0, 0.0, 0.0, 0.0, 0.0, 0.0, 0.0, 0.0, 0.0, 0.0, 0.0, 0.0, 0.0, 0.0, 0.0, 0.0, 0.5, 0.125, 0.5, 0.0625, 0.5, 0.0625, 0.5, 0.125, 0.3125, 0.875, 0.25, 0.875, 0.25, 0.875, 0.3125, 0.875, 0.4375, 0.125, 0.5, 0.125, 0.5, 0.1875, 0.4375, 0.1875, 0.6875, 0.125, 0.6875, 0.1875, 0.6875, 0.1875, 0.6875, 0.125, 0.0, 0.0, 0.0, 0.0, 0.0, 0.0, 0.0, 0.0, 0.4375, 0.0, 0.5, 0.0, 0.5, 0.0625, 0.4375, 0.0625, 0.25, 0.75, 0.3125, 0.75, 0.3125, 0.75, 0.25, 0.75, 0.6875, 0.1875, 0.6875, 0.25, 0.6875, 0.25, 0.6875, 0.1875, 0.0, 0.0, 0.0, 0.0, 0.0, 0.0, 0.0, 0.0, 0.25, 0.6875, 0.3125, 0.6875, 0.3125, 0.75, 0.25, 0.75, 0.0, 0.0, 0.0, 0.0, 0.0, 0.0, 0.0, 0.0, 0.75, 0.3125, 0.6875, 0.3125, 0.6875, 0.3125, 0.75, 0.3125, 0.0, 0.0, 0.0, 0.0, 0.0, 0.0, 0.0, 0.0, 0.25, 0.5, 0.3125, 0.5, 0.3125, 0.5625, 0.25, 0.5625, 0.3125, 0.5, 0.375, 0.5, 0.375, 0.5625, 0.3125, 0.5625, 0.25, 0.4375, 0.3125, 0.4375, 0.3125, 0.5, 0.25, 0.5, 0.25, 0.375, 0.3125, 0.375, 0.3125, 0.4375, 0.25, 0.4375, 0.3125, 0.375, 0.375, 0.375, 0.375, 0.4375, 0.3125, 0.4375, 0.25, 0.3125, 0.3125, 0.3125, 0.3125, 0.375, 0.25, 0.375, 0.25, 0.25, 0.3125, 0.25, 0.3125, 0.3125, 0.25, 0.3125, 0.3125, 0.25, 0.375, 0.25, 0.375, 0.3125, 0.3125, 0.3125, 0.25, 0.1875, 0.3125, 0.1875, 0.3125, 0.25, 0.25, 0.25, 0.25, 0.125, 0.3125, 0.125, 0.3125, 0.1875, 0.25, 0.1875, 0.0, 0.0, 0.0, 0.0, 0.0, 0.0, 0.0, 0.0, 0.25, 0.0625, 0.3125, 0.0625, 0.3125, 0.125, 0.25, 0.125, 0.25, 0.0, 0.3125, 0.0, 0.3125, 0.0625, 0.25, 0.0625, 0.0, 0.0, 0.0, 0.0, 0.0, 0.0, 0.0, 0.0, 0.4375, 0.75, 0.5, 0.75, 0.5, 0.75, 0.4375, 0.75, 0.0, 0.0, 0.0, 0.0, 0.0, 0.0, 0.0, 0.0, 0.375, 0.5, 0.375, 0.4375, 0.375, 0.4375, 0.375, 0.5, 0.125, 0.6875, 0.1875, 0.6875, 0.1875, 0.75, 0.125, 0.75, 0.125, 0.625, 0.1875, 0.625, 0.1875, 0.6875, 0.125, 0.6875, 0.25, 0.6875, 0.1875, 0.6875, 0.1875, 0.6875, 0.25, 0.6875, 0.6875, 0.3125, 0.6875, 0.375, 0.6875, 0.375, 0.6875, 0.3125, 0.0, 0.0, 0.0, 0.0, 0.0, 0.0, 0.0, 0.0, 0.0, 0.0, 0.0, 0.0, 0.0, 0.0, 0.0, 0.0, 0.125, 0.4375, 0.1875, 0.4375, 0.1875, 0.5, 0.125, 0.5, 0.125, 0.375, 0.1875, 0.375, 0.1875, 0.4375, 0.125, 0.4375, 0.1875, 0.375, 0.25, 0.375, 0.25, 0.4375, 0.1875, 0.4375, 0.5, 0.5625, 0.4375, 0.5625, 0.4375, 0.5625, 0.5, 0.5625, 0.375, 0.375, 0.375, 0.3125, 0.375, 0.3125, 0.375, 0.375, 0.5, 0.5, 0.5, 0.5625, 0.5, 0.5625, 0.5, 0.5, 0.0, 0.0, 0.0, 0.0, 0.0, 0.0, 0.0, 0.0, 0.375, 0.25, 0.375, 0.1875, 0.375, 0.1875, 0.375, 0.25, 0.5, 0.375, 0.5, 0.4375, 0.5, 0.4375, 0.5, 0.375, 0.1875, 0.6875, 0.1875, 0.625, 0.1875, 0.625, 0.1875, 0.6875, 0.1875, 0.875, 0.125, 0.875, 0.125, 0.875, 0.1875, 0.875, 0.0, 0.0, 0.0, 0.0, 0.0, 0.0, 0.0, 0.0, 0.5, 0.25, 0.5, 0.3125, 0.5, 0.3125, 0.5, 0.25, 0.125, 0.75, 0.1875, 0.75, 0.1875, 0.75, 0.125, 0.75, 0.6875, 0.375, 0.6875, 0.4375, 0.6875, 0.4375, 0.6875, 0.375, 0.4375, 0.25, 0.5, 0.25, 0.5, 0.25, 0.4375, 0.25, 0.0, 0.0, 0.0, 0.0, 0.0, 0.0, 0.0, 0.0, 0.0625, 0.625, 0.125, 0.625, 0.125, 0.6875, 0.0625, 0.6875, 0.4375, 0.5625, 0.4375, 0.625, 0.4375, 0.625, 0.4375, 0.5625, 0.5, 0.1875, 0.5, 0.125, 0.5, 0.125, 0.5, 0.1875, 0.0625, 0.5, 0.125, 0.5, 0.125, 0.5625, 0.0625, 0.5625, 0.1875, 0.625, 0.125, 0.625, 0.125, 0.625, 0.1875, 0.625, 0.6875, 0.4375, 0.6875, 0.5, 0.6875, 0.5, 0.6875, 0.4375, 0.0625, 0.375, 0.125, 0.375, 0.125, 0.4375, 0.0625, 0.4375, 0.0, 0.0, 0.0, 0.0, 0.0, 0.0, 0.0, 0.0, 0.125, 0.5, 0.1875, 0.5, 0.1875, 0.5, 0.125, 0.5, 0.0625, 0.25, 0.125, 0.25, 0.125, 0.3125, 0.0625, 0.3125, 0.6875, 0.5625, 0.75, 0.5625, 0.75, 0.5625, 0.6875, 0.5625, 0.375, 0.875, 0.3125, 0.875, 0.3125, 0.875, 0.375, 0.875, 0.0625, 0.125, 0.125, 0.125, 0.125, 0.1875, 0.0625, 0.1875, 0.0, 0.0, 0.0, 0.0, 0.0, 0.0, 0.0, 0.0, 0.4375, 0.6875, 0.375, 0.6875, 0.375, 0.6875, 0.4375, 0.6875, 0.1875, 0.375, 0.125, 0.375, 0.125, 0.375, 0.1875, 0.375, 0.75, 0.9375, 0.8125, 0.9375, 0.8125, 1.0, 0.75, 1.0, 0.75, 0.875, 0.8125, 0.875, 0.8125, 0.9375, 0.75, 0.9375, 0.8125, 0.875, 0.875, 0.875, 0.875, 0.9375, 0.8125, 0.9375, 0.625, 0.9375, 0.6875, 0.9375, 0.6875, 1.0, 0.625, 1.0, 0.625, 0.875, 0.6875, 0.875, 0.6875, 0.9375, 0.625, 0.9375, 0.6875, 0.875, 0.75, 0.875, 0.75, 0.9375, 0.6875, 0.9375, 0.5, 0.9375, 0.5625, 0.9375, 0.5625, 1.0, 0.5, 1.0, 0.3125, 0.75, 0.375, 0.75, 0.375, 0.75, 0.3125, 0.75, 0.5625, 0.875, 0.625, 0.875, 0.625, 0.9375, 0.5625, 0.9375, 0.375, 0.9375, 0.4375, 0.9375, 0.4375, 1.0, 0.375, 1.0, 0.375, 0.875, 0.4375, 0.875, 0.4375, 0.9375, 0.375, 0.9375, 0.0, 0.0, 0.0, 0.0, 0.0, 0.0, 0.0, 0.0, 0.25, 0.9375, 0.3125, 0.9375, 0.3125, 1.0, 0.25, 1.0, 0.25, 0.875, 0.3125, 0.875, 0.3125, 0.9375, 0.25, 0.9375, 0.3125, 0.875, 0.375, 0.875, 0.375, 0.9375, 0.3125, 0.9375, 0.125, 0.9375, 0.1875, 0.9375, 0.1875, 1.0, 0.125, 1.0, 0.125, 0.875, 0.1875, 0.875, 0.1875, 0.9375, 0.125, 0.9375, 0.1875, 0.875, 0.25, 0.875, 0.25, 0.9375, 0.1875, 0.9375, 0.4375, 0.625, 0.4375, 0.6875, 0.4375, 0.6875, 0.4375, 0.625, 0.6875, 0.625, 0.6875, 0.5625, 0.6875, 0.5625, 0.6875, 0.625, 0.0625, 0.875, 0.125, 0.875, 0.125, 0.9375, 0.0625, 0.9375, 0.875, 0.9375, 0.9375, 0.9375, 0.9375, 1.0, 0.875, 1.0, 0.875, 0.875, 0.9375, 0.875, 0.9375, 0.9375, 0.875, 0.9375, 0.9375, 0.875, 1.0, 0.875, 1.0, 0.9375, 0.9375, 0.9375, 0.0625, 0.0625, 0.125, 0.0625, 0.125, 0.125, 0.0625, 0.125, 0.0625, 0.8125, 0.125, 0.8125, 0.125, 0.875, 0.0625, 0.875, 0.1875, 0.0625, 0.25, 0.0625, 0.25, 0.125, 0.1875, 0.125, 0.1875, 0.1875, 0.25, 0.1875, 0.25, 0.25, 0.1875, 0.25, 0.1875, 0.3125, 0.25, 0.3125, 0.25, 0.375, 0.1875, 0.375, 0.1875, 0.5625, 0.25, 0.5625, 0.25, 0.625, 0.1875, 0.625, 0.1875, 0.8125, 0.25, 0.8125, 0.25, 0.875, 0.1875, 0.875, 0.3125, 0.0625, 0.375, 0.0625, 0.375, 0.125, 0.3125, 0.125, 0.3125, 0.5625, 0.375, 0.5625, 0.375, 0.625, 0.3125, 0.625, 0.3125, 0.8125, 0.375, 0.8125, 0.375, 0.875, 0.3125, 0.875, 0.4375, 0.3125, 0.5, 0.3125, 0.5, 0.375, 0.4375, 0.375, 0.4375, 0.4375, 0.5, 0.4375, 0.5, 0.5, 0.4375, 0.5, 0.4375, 0.8125, 0.5, 0.8125, 0.5, 0.875, 0.4375, 0.875, 0.5625, 0.0625, 0.625, 0.0625, 0.625, 0.125, 0.5625, 0.125, 0.5625, 0.1875, 0.625, 0.1875, 0.625, 0.25, 0.5625, 0.25, 0.5625, 0.3125, 0.625, 0.3125, 0.625, 0.375, 0.5625, 0.375, 0.5625, 0.4375, 0.625, 0.4375, 0.625, 0.5, 0.5625, 0.5, 0.5625, 0.5625, 0.625, 0.5625, 0.625, 0.625, 0.5625, 0.625, 0.5625, 0.6875, 0.625, 0.6875, 0.625, 0.75, 0.5625, 0.75, 0.5625, 0.8125, 0.625, 0.8125, 0.625, 0.875, 0.5625, 0.875, 0.6875, 0.5625, 0.75, 0.5625, 0.75, 0.625, 0.6875, 0.625, 0.6875, 0.8125, 0.75, 0.8125, 0.75, 0.875, 0.6875, 0.875, 0.8125, 0.0625, 0.875, 0.0625, 0.875, 0.125, 0.8125, 0.125, 0.8125, 0.4375, 0.875, 0.4375, 0.875, 0.5, 0.8125, 0.5, 0.8125, 0.8125, 0.875, 0.8125, 0.875, 0.875, 0.8125, 0.875, 0.9375, 0.0625, 1.0, 0.0625, 1.0, 0.125, 0.9375, 0.125, 0.9375, 0.1875, 1.0, 0.1875, 1.0, 0.25, 0.9375, 0.25, 0.9375, 0.3125, 1.0, 0.3125, 1.0, 0.375, 0.9375, 0.375, 0.9375, 0.4375, 1.0, 0.4375, 1.0, 0.5, 0.9375, 0.5, 0.9375, 0.6875, 1.0, 0.6875, 1.0, 0.75, 0.9375, 0.75, 0.875, 0.8125, 0.9375, 0.8125, 0.9375, 0.875, 0.875, 0.875, 0.875, 0.75, 0.9375, 0.75, 0.9375, 0.8125, 0.875, 0.8125, 0.9375, 0.75, 1.0, 0.75, 1.0, 0.8125, 0.9375, 0.8125, 0.875, 0.6875, 0.9375, 0.6875, 0.9375, 0.75, 0.875, 0.75, 0.875, 0.625, 0.9375, 0.625, 0.9375, 0.6875, 0.875, 0.6875, 0.9375, 0.625, 1.0, 0.625, 1.0, 0.6875, 0.9375, 0.6875, 0.875, 0.4375, 0.9375, 0.4375, 0.9375, 0.5, 0.875, 0.5, 0.875, 0.375, 0.9375, 0.375, 0.9375, 0.4375, 0.875, 0.4375, 0.9375, 0.375, 1.0, 0.375, 1.0, 0.4375, 0.9375, 0.4375, 0.875, 0.3125, 0.9375, 0.3125, 0.9375, 0.375, 0.875, 0.375, 0.875, 0.25, 0.9375, 0.25, 0.9375, 0.3125, 0.875, 0.3125, 0.9375, 0.25, 1.0, 0.25, 1.0, 0.3125, 0.9375, 0.3125, 0.875, 0.1875, 0.9375, 0.1875, 0.9375, 0.25, 0.875, 0.25, 0.875, 0.125, 0.9375, 0.125, 0.9375, 0.1875, 0.875, 0.1875, 0.9375, 0.125, 1.0, 0.125, 1.0, 0.1875, 0.9375, 0.1875, 0.875, 0.0625, 0.9375, 0.0625, 0.9375, 0.125, 0.875, 0.125, 0.875, 0.0, 0.9375, 0.0, 0.9375, 0.0625, 0.875, 0.0625, 0.9375, 0.0, 1.0, 0.0, 1.0, 0.0625, 0.9375, 0.0625, 0.75, 0.8125, 0.8125, 0.8125, 0.8125, 0.875, 0.75, 0.875, 0.75, 0.75, 0.8125, 0.75, 0.8125, 0.8125, 0.75, 0.8125, 0.8125, 0.75, 0.875, 0.75, 0.875, 0.8125, 0.8125, 0.8125, 0.75, 0.625, 0.8125, 0.625, 0.8125, 0.6875, 0.75, 0.6875, 0.75, 0.5625, 0.8125, 0.5625, 0.8125, 0.625, 0.75, 0.625, 0.75, 0.5, 0.8125, 0.5, 0.8125, 0.5625, 0.75, 0.5625, 0.8125, 0.5, 0.875, 0.5, 0.875, 0.5625, 0.8125, 0.5625, 0.75, 0.4375, 0.8125, 0.4375, 0.8125, 0.5, 0.75, 0.5, 0.8125, 0.375, 0.875, 0.375, 0.875, 0.4375, 0.8125, 0.4375, 0.75, 0.25, 0.8125, 0.25, 0.8125, 0.3125, 0.75, 0.3125, 0.75, 0.125, 0.8125, 0.125, 0.8125, 0.1875, 0.75, 0.1875, 0.8125, 0.125, 0.875, 0.125, 0.875, 0.1875, 0.8125, 0.1875, 0.75, 0.0625, 0.8125, 0.0625, 0.8125, 0.125, 0.75, 0.125, 0.75, 0.0, 0.8125, 0.0, 0.8125, 0.0625, 0.75, 0.0625, 0.8125, 0.0, 0.875, 0.0, 0.875, 0.0625, 0.8125, 0.0625, 0.625, 0.8125, 0.6875, 0.8125, 0.6875, 0.875, 0.625, 0.875, 0.625, 0.75, 0.6875, 0.75, 0.6875, 0.8125, 0.625, 0.8125, 0.6875, 0.75, 0.75, 0.75, 0.75, 0.8125, 0.6875, 0.8125, 0.6875, 0.625, 0.75, 0.625, 0.75, 0.6875, 0.6875, 0.6875, 0.625, 0.4375, 0.6875, 0.4375, 0.6875, 0.5, 0.625, 0.5, 0.625, 0.375, 0.6875, 0.375, 0.6875, 0.4375, 0.625, 0.4375, 0.625, 0.3125, 0.6875, 0.3125, 0.6875, 0.375, 0.625, 0.375, 0.625, 0.25, 0.6875, 0.25, 0.6875, 0.3125, 0.625, 0.3125, 0.6875, 0.25, 0.75, 0.25, 0.75, 0.3125, 0.6875, 0.3125, 0.625, 0.1875, 0.6875, 0.1875, 0.6875, 0.25, 0.625, 0.25, 0.625, 0.125, 0.6875, 0.125, 0.6875, 0.1875, 0.625, 0.1875, 0.625, 0.0625, 0.6875, 0.0625, 0.6875, 0.125, 0.625, 0.125, 0.5, 0.8125, 0.5625, 0.8125, 0.5625, 0.875, 0.5, 0.875, 0.5, 0.75, 0.5625, 0.75, 0.5625, 0.8125, 0.5, 0.8125, 0.5625, 0.75, 0.625, 0.75, 0.625, 0.8125, 0.5625, 0.8125, 0.5, 0.6875, 0.5625, 0.6875, 0.5625, 0.75, 0.5, 0.75, 0.5625, 0.625, 0.625, 0.625, 0.625, 0.6875, 0.5625, 0.6875, 0.5625, 0.5, 0.625, 0.5, 0.625, 0.5625, 0.5625, 0.5625, 0.5625, 0.375, 0.625, 0.375, 0.625, 0.4375, 0.5625, 0.4375, 0.5625, 0.25, 0.625, 0.25, 0.625, 0.3125, 0.5625, 0.3125, 0.5, 0.125, 0.5625, 0.125, 0.5625, 0.1875, 0.5, 0.1875, 0.5625, 0.125, 0.625, 0.125, 0.625, 0.1875, 0.5625, 0.1875, 0.5, 0.0625, 0.5625, 0.0625, 0.5625, 0.125, 0.5, 0.125, 0.375, 0.8125, 0.4375, 0.8125, 0.4375, 0.875, 0.375, 0.875, 0.375, 0.75, 0.4375, 0.75, 0.4375, 0.8125, 0.375, 0.8125, 0.4375, 0.75, 0.5, 0.75, 0.5, 0.8125, 0.4375, 0.8125, 0.375, 0.625, 0.4375, 0.625, 0.4375, 0.6875, 0.375, 0.6875, 0.375, 0.5625, 0.4375, 0.5625, 0.4375, 0.625, 0.375, 0.625, 0.375, 0.5, 0.4375, 0.5, 0.4375, 0.5625, 0.375, 0.5625, 0.4375, 0.5, 0.5, 0.5, 0.5, 0.5625, 0.4375, 0.5625, 0.375, 0.4375, 0.4375, 0.4375, 0.4375, 0.5, 0.375, 0.5, 0.375, 0.375, 0.4375, 0.375, 0.4375, 0.4375, 0.375, 0.4375, 0.4375, 0.375, 0.5, 0.375, 0.5, 0.4375, 0.4375, 0.4375, 0.375, 0.3125, 0.4375, 0.3125, 0.4375, 0.375, 0.375, 0.375, 0.375, 0.25, 0.4375, 0.25, 0.4375, 0.3125, 0.375, 0.3125, 0.4375, 0.25, 0.5, 0.25, 0.5, 0.3125, 0.4375, 0.3125, 0.375, 0.1875, 0.4375, 0.1875, 0.4375, 0.25, 0.375, 0.25, 0.375, 0.125, 0.4375, 0.125, 0.4375, 0.1875, 0.375, 0.1875, 0.375, 0.0625, 0.4375, 0.0625, 0.4375, 0.125, 0.375, 0.125, 0.375, 0.0, 0.4375, 0.0, 0.4375, 0.0625, 0.375, 0.0625, 0.25, 0.8125, 0.3125, 0.8125, 0.3125, 0.875, 0.25, 0.875, 0.25, 0.75, 0.3125, 0.75, 0.3125, 0.8125, 0.25, 0.8125, 0.3125, 0.75, 0.375, 0.75, 0.375, 0.8125, 0.3125, 0.8125, 0.25, 0.625, 0.3125, 0.625, 0.3125, 0.6875, 0.25, 0.6875, 0.3125, 0.625, 0.375, 0.625, 0.375, 0.6875, 0.3125, 0.6875, 0.25, 0.5625, 0.3125, 0.5625, 0.3125, 0.625, 0.25, 0.625, 0.3125, 0.125, 0.375, 0.125, 0.375, 0.1875, 0.3125, 0.1875, 0.3125, 0.0, 0.375, 0.0, 0.375, 0.0625, 0.3125, 0.0625, 0.125, 0.8125, 0.1875, 0.8125, 0.1875, 0.875, 0.125, 0.875, 0.125, 0.75, 0.1875, 0.75, 0.1875, 0.8125, 0.125, 0.8125, 0.1875, 0.75, 0.25, 0.75, 0.25, 0.8125, 0.1875, 0.8125, 0.1875, 0.625, 0.25, 0.625, 0.25, 0.6875, 0.1875, 0.6875, 0.125, 0.5625, 0.1875, 0.5625, 0.1875, 0.625, 0.125, 0.625, 0.125, 0.5, 0.1875, 0.5, 0.1875, 0.5625, 0.125, 0.5625, 0.1875, 0.5, 0.25, 0.5, 0.25, 0.5625, 0.1875, 0.5625, 0.125, 0.3125, 0.1875, 0.3125, 0.1875, 0.375, 0.125, 0.375, 0.125, 0.25, 0.1875, 0.25, 0.1875, 0.3125, 0.125, 0.3125, 0.1875, 0.25, 0.25, 0.25, 0.25, 0.3125, 0.1875, 0.3125, 0.125, 0.1875, 0.1875, 0.1875, 0.1875, 0.25, 0.125, 0.25, 0.125, 0.125, 0.1875, 0.125, 0.1875, 0.1875, 0.125, 0.1875, 0.1875, 0.125, 0.25, 0.125, 0.25, 0.1875, 0.1875, 0.1875, 0.125, 0.0625, 0.1875, 0.0625, 0.1875, 0.125, 0.125, 0.125, 0.125, 0.0, 0.1875, 0.0, 0.1875, 0.0625, 0.125, 0.0625, 0.1875, 0.0, 0.25, 0.0, 0.25, 0.0625, 0.1875, 0.0625, 0.0, 0.8125, 0.0625, 0.8125, 0.0625, 0.875, 0.0, 0.875, 0.0, 0.75, 0.0625, 0.75, 0.0625, 0.8125, 0.0, 0.8125, 0.0625, 0.75, 0.125, 0.75, 0.125, 0.8125, 0.0625, 0.8125, 0.0, 0.6875, 0.0625, 0.6875, 0.0625, 0.75, 0.0, 0.75, 0.0, 0.625, 0.0625, 0.625, 0.0625, 0.6875, 0.0, 0.6875, 0.0, 0.5625, 0.0625, 0.5625, 0.0625, 0.625, 0.0, 0.625, 0.0, 0.5, 0.0625, 0.5, 0.0625, 0.5625, 0.0, 0.5625, 0.0, 0.4375, 0.0625, 0.4375, 0.0625, 0.5, 0.0, 0.5, 0.0, 0.375, 0.0625, 0.375, 0.0625, 0.4375, 0.0, 0.4375, 0.0, 0.3125, 0.0625, 0.3125, 0.0625, 0.375, 0.0, 0.375, 0.0, 0.25, 0.0625, 0.25, 0.0625, 0.3125, 0.0, 0.3125, 0.0, 0.1875, 0.0625, 0.1875, 0.0625, 0.25, 0.0, 0.25, 0.0, 0.125, 0.0625, 0.125, 0.0625, 0.1875, 0.0, 0.1875, 0.0, 0.0625, 0.0625, 0.0625, 0.0625, 0.125, 0.0, 0.125, 0.0, 0.0, 0.0625, 0.0, 0.0625, 0.0625, 0.0, 0.0625, 0.0625, 0.0, 0.125, 0.0, 0.125, 0.0625, 0.0625, 0.0625, 0.5, 0.875, 0.5625, 0.875, 0.5625, 0.9375, 0.5, 0.9375, 0.4375, 0.875, 0.5, 0.875, 0.5, 0.9375, 0.4375, 0.9375, 0.0, 0.9375, 0.0625, 0.9375, 0.0625, 1.0, 0.0, 1.0, 0.0, 0.875, 0.0625, 0.875, 0.0625, 0.9375, 0.0, 0.9375, 0.5625, 0.25, 0.5625, 0.1875, 0.5625, 0.1875, 0.5625, 0.25, 0.75, 0.75, 0.8125, 0.75, 0.8125, 0.75, 0.75, 0.75, 0.125, 0.875, 0.0625, 0.875, 0.0625, 0.875, 0.125, 0.875, 0.25, 0.25, 0.25, 0.3125, 0.25, 0.3125, 0.25, 0.25, 0.8125, 0.875, 0.75, 0.875, 0.75, 0.875, 0.8125, 0.875, 0.0625, 0.4375, 0.0625, 0.5, 0.0625, 0.5, 0.0625, 0.4375, 1.0, 0.8125, 0.9375, 0.8125, 0.9375, 0.8125, 1.0, 0.8125, 0.125, 0.25, 0.125, 0.1875, 0.125, 0.1875, 0.125, 0.25, 0.5625, 0.1875, 0.5, 0.1875, 0.5, 0.1875, 0.5625, 0.1875, 0.0625, 0.375, 0.0625, 0.4375, 0.0625, 0.4375, 0.0625, 0.375, 0.875, 0.75, 0.875, 0.6875, 0.875, 0.6875, 0.875, 0.75, 0.25, 0.5, 0.25, 0.5625, 0.25, 0.5625, 0.25, 0.5, 0.125, 0.375, 0.125, 0.3125, 0.125, 0.3125, 0.125, 0.375, 0.25, 0.375, 0.1875, 0.375, 0.1875, 0.375, 0.25, 0.375, 0.1875, 0.5, 0.25, 0.5, 0.25, 0.5, 0.1875, 0.5, 0.125, 0.625, 0.125, 0.5625, 0.125, 0.5625, 0.125, 0.625, 0.9375, 0.5, 0.875, 0.5, 0.875, 0.5, 0.9375, 0.5, 0.0625, 0.3125, 0.0625, 0.375, 0.0625, 0.375, 0.0625, 0.3125, 0.3125, 0.1875, 0.3125, 0.125, 0.3125, 0.125, 0.3125, 0.1875, 0.5, 0.0625, 0.5625, 0.0625, 0.5625, 0.0625, 0.5, 0.0625, 0.875, 0.625, 0.9375, 0.625, 0.9375, 0.625, 0.875, 0.625, 0.0625, 0.25, 0.0625, 0.3125, 0.0625, 0.3125, 0.0625, 0.25, 0.1875, 0.75, 0.25, 0.75, 0.25, 0.75, 0.1875, 0.75, 0.5625, 0.0625, 0.625, 0.0625, 0.625, 0.0625, 0.5625, 0.0625, 0.25, 0.875, 0.1875, 0.875, 0.1875, 0.875, 0.25, 0.875, 0.375, 0.1875, 0.3125, 0.1875, 0.3125, 0.1875, 0.375, 0.1875, 0.9375, 0.875, 0.875, 0.875, 0.875, 0.875, 0.9375, 0.875, 0.6875, 0.6875, 0.6875, 0.625, 0.6875, 0.625, 0.6875, 0.6875, 0.3125, 0.125, 0.3125, 0.0625, 0.3125, 0.0625, 0.3125, 0.125, 0.375, 0.3125, 0.375, 0.25, 0.375, 0.25, 0.375, 0.3125, 0.25, 0.0625, 0.25, 0.125, 0.25, 0.125, 0.25, 0.0625, 0.0, 0.0, 0.0, 0.0, 0.0, 0.0, 0.0, 0.0, 0.0625, 0.1875, 0.0625, 0.25, 0.0625, 0.25, 0.0625, 0.1875, 0.3125, 0.0625, 0.3125, 0.0, 0.3125, 0.0, 0.3125, 0.0625, 0.375, 0.4375, 0.375, 0.375, 0.375, 0.375, 0.375, 0.4375, 0.25, 0.1875, 0.25, 0.25, 0.25, 0.25, 0.25, 0.1875, 0.0, 0.0, 0.0, 0.0, 0.0, 0.0, 0.0, 0.0, 0.0625, 0.125, 0.0625, 0.1875, 0.0625, 0.1875, 0.0625, 0.125, 0.75, 0.6875, 0.6875, 0.6875, 0.6875, 0.6875, 0.75, 0.6875, 0.375, 0.5625, 0.375, 0.5, 0.375, 0.5, 0.375, 0.5625, 0.25, 0.3125, 0.25, 0.375, 0.25, 0.375, 0.25, 0.3125])
me_plane.materials.append(mat_material)
me_plane.use_remesh_fix_poles = True
me_plane.use_remesh_preserve_attributes = False
me_plane.use_mirror_vertex_groups = False
me_plane.update()

# ---- objects
ob_ground = bpy.data.objects.new('Ground', me_plane)

# ---- transforms, parenting, visibility, modifiers, constraints
ob_ground.location = (0.0, 0.0, 0.0)
ob_ground.lineart.crease_threshold = 0.0

# ---- collection membership
col_collection.objects.link(ob_ground)

# ---- scene / render settings (as saved in the file)
scene.frame_start = 1; scene.frame_end = 250; scene.frame_set(1)
scene.render.engine = 'BLENDER_EEVEE_NEXT'
scene.cycles.use_denoising = False
scene.cycles.samples = 128
scene.cycles.sampling_pattern = 'TABULATED_SOBOL'
scene.cycles.use_adaptive_sampling = False
scene.cycles.use_light_tree = False
scene.view_settings.view_transform = 'Filmic'
bpy.context.view_layer.update()

# ---- added for rendering (the .blend has no active camera and no usable light): camera, sun
cam_auto = bpy.data.cameras.new('AutoCamera')
cam_auto.lens = 50.0
cam_auto.sensor_width = 36.0
cam_auto.clip_end = 1000.0
ob_auto_camera = bpy.data.objects.new('AutoCamera', cam_auto)
scene.collection.objects.link(ob_auto_camera)
ob_auto_camera.location = (21.1186, -25.3424, 18.3949)
ob_auto_camera.rotation_euler = (1.09748, -7.21219e-08, 0.694738)
scene.camera = ob_auto_camera
light_auto_sun = bpy.data.lights.new('AutoSun', 'SUN')
light_auto_sun.energy = 3.0
light_auto_sun.angle = 0.0523599
ob_auto_sun = bpy.data.objects.new('AutoSun', light_auto_sun)
scene.collection.objects.link(ob_auto_sun)
ob_auto_sun.rotation_euler = (0.872665, 0.174533, 0.523599)
bpy.context.view_layer.update()
